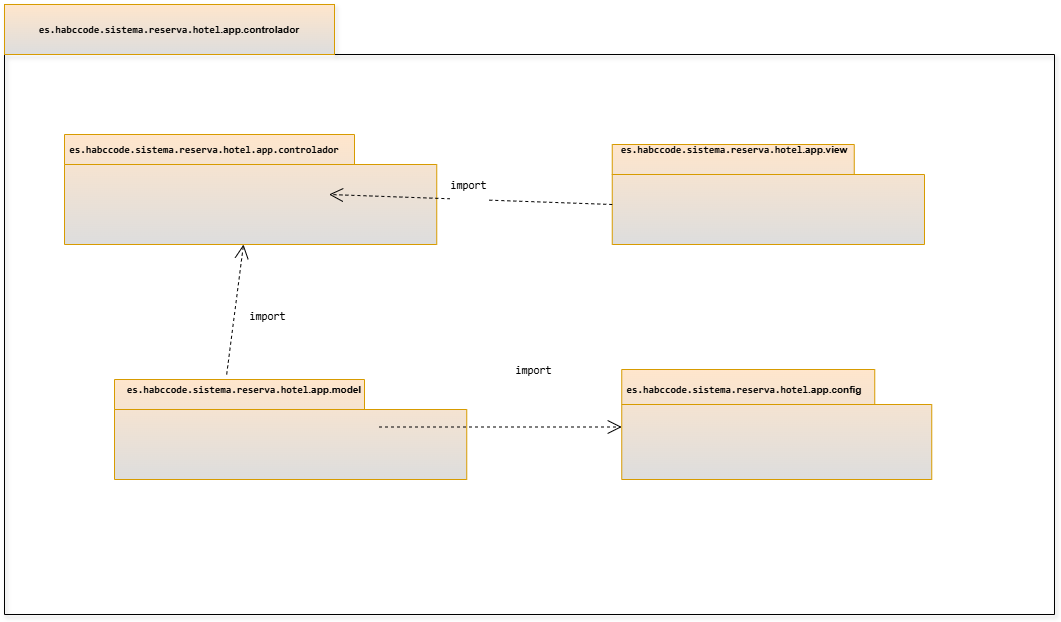

The diagram above was exported from draw.io. Its source (the exported page's mxGraphModel, read from the mxfile embedded in the PNG):
<mxGraphModel dx="1789" dy="1003" grid="1" gridSize="10" guides="1" tooltips="1" connect="1" arrows="1" fold="1" page="1" pageScale="1" pageWidth="827" pageHeight="1169" math="0" shadow="0">
  <root>
    <mxCell id="0" />
    <mxCell id="1" parent="0" />
    <mxCell id="eDGemd19hzZH6IVNfzEV-1" value="" style="shape=folder;fontStyle=1;spacingTop=10;tabWidth=330;tabHeight=50;tabPosition=left;html=1;whiteSpace=wrap;fillColor=none;shadow=1;" parent="1" vertex="1">
      <mxGeometry x="830" y="140" width="1050" height="610" as="geometry" />
    </mxCell>
    <mxCell id="eDGemd19hzZH6IVNfzEV-2" value="" style="shape=folder;fontStyle=1;spacingTop=10;tabWidth=250;tabHeight=30;tabPosition=left;html=1;whiteSpace=wrap;fillColor=#ffe6cc;strokeColor=#d79b00;gradientDirection=south;gradientColor=#DDDDDD;" parent="1" vertex="1">
      <mxGeometry x="940" y="515" width="352.25" height="100" as="geometry" />
    </mxCell>
    <mxCell id="eDGemd19hzZH6IVNfzEV-3" style="edgeStyle=orthogonalEdgeStyle;rounded=0;orthogonalLoop=1;jettySize=auto;html=1;exitX=0.5;exitY=1;exitDx=0;exitDy=0;exitPerimeter=0;" parent="1" edge="1">
      <mxGeometry relative="1" as="geometry">
        <mxPoint x="1515" y="380" as="sourcePoint" />
        <mxPoint x="1515" y="380" as="targetPoint" />
      </mxGeometry>
    </mxCell>
    <mxCell id="eDGemd19hzZH6IVNfzEV-4" value="&lt;pre&gt;&lt;b style=&quot;font-size: 10px;&quot;&gt;&lt;font style=&quot;color: rgb(0, 0, 0);&quot;&gt;&lt;span style=&quot;font-family: Consolas, &amp;quot;Courier New&amp;quot;, monospace; white-space: pre;&quot;&gt;es&lt;/span&gt;&lt;span style=&quot;font-family: Consolas, &amp;quot;Courier New&amp;quot;, monospace; white-space: pre;&quot;&gt;.&lt;/span&gt;&lt;span style=&quot;font-family: Consolas, &amp;quot;Courier New&amp;quot;, monospace; white-space: pre;&quot;&gt;habccode&lt;/span&gt;&lt;span style=&quot;font-family: Consolas, &amp;quot;Courier New&amp;quot;, monospace; white-space: pre;&quot;&gt;.&lt;/span&gt;&lt;span style=&quot;font-family: Consolas, &amp;quot;Courier New&amp;quot;, monospace; white-space: pre;&quot;&gt;sistema&lt;/span&gt;&lt;span style=&quot;font-family: Consolas, &amp;quot;Courier New&amp;quot;, monospace; white-space: pre;&quot;&gt;.&lt;/span&gt;&lt;/font&gt;&lt;/b&gt;&lt;b style=&quot;font-size: 10px; background-color: transparent; color: light-dark(rgb(0, 0, 0), rgb(255, 255, 255)); font-family: Helvetica; white-space: normal;&quot;&gt;&lt;font style=&quot;color: rgb(0, 0, 0);&quot;&gt;&lt;span style=&quot;font-family: Consolas, &amp;quot;Courier New&amp;quot;, monospace;&quot;&gt;reserva&lt;/span&gt;&lt;/font&gt;&lt;/b&gt;&lt;b style=&quot;background-color: transparent; color: light-dark(rgb(0, 0, 0), rgb(255, 255, 255)); font-family: Helvetica; white-space: normal; font-size: 10px;&quot;&gt;&lt;font style=&quot;color: rgb(0, 0, 0);&quot;&gt;&lt;span style=&quot;font-family: Consolas, &amp;quot;Courier New&amp;quot;, monospace; white-space: pre;&quot;&gt;.&lt;/span&gt;&lt;span style=&quot;font-family: Consolas, &amp;quot;Courier New&amp;quot;, monospace; white-space: pre;&quot;&gt;hotel&lt;/span&gt;&lt;/font&gt;&lt;/b&gt;&lt;b style=&quot;background-color: transparent; color: light-dark(rgb(0, 0, 0), rgb(255, 255, 255)); font-family: Helvetica; white-space: normal; font-size: 10px;&quot;&gt;.app.controlador&lt;/b&gt;&lt;br&gt;&lt;/pre&gt;" style="text;html=1;align=center;verticalAlign=middle;whiteSpace=wrap;rounded=0;fillColor=#ffe6cc;strokeColor=#d79b00;gradientDirection=south;gradientColor=#DDDDDD;" parent="1" vertex="1">
      <mxGeometry x="830" y="140" width="330" height="50" as="geometry" />
    </mxCell>
    <mxCell id="eDGemd19hzZH6IVNfzEV-5" value="" style="shape=folder;fontStyle=1;spacingTop=10;tabWidth=242;tabHeight=30;tabPosition=left;html=1;whiteSpace=wrap;fillColor=#ffe6cc;strokeColor=#d79b00;gradientDirection=south;gradientColor=#DDDDDD;" parent="1" vertex="1">
      <mxGeometry x="1437.75" y="280" width="312.25" height="100" as="geometry" />
    </mxCell>
    <mxCell id="eDGemd19hzZH6IVNfzEV-6" value="" style="shape=folder;fontStyle=1;spacingTop=10;tabWidth=253;tabHeight=35;tabPosition=left;html=1;whiteSpace=wrap;fillColor=#ffe6cc;strokeColor=#d79b00;gradientDirection=south;gradientColor=#DDDDDD;" parent="1" vertex="1">
      <mxGeometry x="1447.25" y="505" width="310" height="110" as="geometry" />
    </mxCell>
    <mxCell id="eDGemd19hzZH6IVNfzEV-7" value="&lt;pre&gt;&lt;font style=&quot;font-size: 10px;&quot;&gt;&lt;b&gt;es.&lt;span style=&quot;background-color: transparent; color: light-dark(rgb(0, 0, 0), rgb(255, 255, 255)); font-family: Helvetica; white-space: normal;&quot;&gt;&lt;font style=&quot;color: rgb(0, 0, 0);&quot;&gt;&lt;span style=&quot;font-family: Consolas, &amp;quot;Courier New&amp;quot;, monospace;&quot;&gt;habccode&lt;/span&gt;&lt;span style=&quot;font-family: Consolas, &amp;quot;Courier New&amp;quot;, monospace;&quot;&gt;.&lt;/span&gt;&lt;span style=&quot;font-family: Consolas, &amp;quot;Courier New&amp;quot;, monospace;&quot;&gt;sistema&lt;/span&gt;&lt;span style=&quot;font-family: Consolas, &amp;quot;Courier New&amp;quot;, monospace;&quot;&gt;.&lt;/span&gt;&lt;/font&gt;&lt;/span&gt;&lt;/b&gt;&lt;b style=&quot;background-color: transparent; color: light-dark(rgb(0, 0, 0), rgb(255, 255, 255)); font-family: Helvetica; white-space: normal;&quot;&gt;&lt;font style=&quot;color: rgb(0, 0, 0);&quot;&gt;&lt;span style=&quot;font-family: Consolas, &amp;quot;Courier New&amp;quot;, monospace;&quot;&gt;reserva&lt;/span&gt;&lt;/font&gt;&lt;/b&gt;&lt;b style=&quot;background-color: transparent; color: light-dark(rgb(0, 0, 0), rgb(255, 255, 255)); font-family: Helvetica; white-space: normal;&quot;&gt;&lt;span style=&quot;background-color: transparent; color: light-dark(rgb(0, 0, 0), rgb(255, 255, 255));&quot;&gt;&lt;font style=&quot;color: rgb(0, 0, 0);&quot;&gt;&lt;span style=&quot;font-family: Consolas, &amp;quot;Courier New&amp;quot;, monospace;&quot;&gt;.&lt;/span&gt;&lt;span style=&quot;font-family: Consolas, &amp;quot;Courier New&amp;quot;, monospace;&quot;&gt;hotel&lt;/span&gt;&lt;/font&gt;&lt;/span&gt;&lt;span style=&quot;background-color: transparent; color: light-dark(rgb(0, 0, 0), rgb(255, 255, 255));&quot;&gt;.&lt;/span&gt;&lt;span style=&quot;background-color: transparent; color: light-dark(rgb(0, 0, 0), rgb(255, 255, 255));&quot;&gt;app.config&lt;/span&gt;&lt;/b&gt;&lt;br&gt;&lt;/font&gt;&lt;/pre&gt;" style="text;html=1;align=center;verticalAlign=middle;whiteSpace=wrap;rounded=0;" parent="1" vertex="1">
      <mxGeometry x="1470" y="520" width="200" height="10" as="geometry" />
    </mxCell>
    <mxCell id="eDGemd19hzZH6IVNfzEV-8" value="" style="shape=folder;fontStyle=1;spacingTop=10;tabWidth=290;tabHeight=30;tabPosition=left;html=1;whiteSpace=wrap;fillColor=#ffe6cc;strokeColor=#d79b00;gradientDirection=south;gradientColor=#DDDDDD;" parent="1" vertex="1">
      <mxGeometry x="890" y="270" width="372.25" height="110" as="geometry" />
    </mxCell>
    <mxCell id="eDGemd19hzZH6IVNfzEV-9" value="&lt;pre&gt;&lt;b style=&quot;font-size: 10px;&quot;&gt;&lt;font style=&quot;color: rgb(0, 0, 0);&quot;&gt;&lt;span style=&quot;font-family: Consolas, &amp;quot;Courier New&amp;quot;, monospace; white-space: pre;&quot;&gt;es&lt;/span&gt;&lt;span style=&quot;font-family: Consolas, &amp;quot;Courier New&amp;quot;, monospace; white-space: pre;&quot;&gt;.&lt;/span&gt;&lt;span style=&quot;font-family: Consolas, &amp;quot;Courier New&amp;quot;, monospace; white-space: pre;&quot;&gt;habccode&lt;/span&gt;&lt;span style=&quot;font-family: Consolas, &amp;quot;Courier New&amp;quot;, monospace; white-space: pre;&quot;&gt;.&lt;/span&gt;&lt;span style=&quot;font-family: Consolas, &amp;quot;Courier New&amp;quot;, monospace; white-space: pre;&quot;&gt;sistema&lt;/span&gt;&lt;span style=&quot;font-family: Consolas, &amp;quot;Courier New&amp;quot;, monospace; white-space: pre;&quot;&gt;.&lt;/span&gt;&lt;/font&gt;&lt;/b&gt;&lt;b style=&quot;font-size: 10px; background-color: transparent; color: light-dark(rgb(0, 0, 0), rgb(255, 255, 255)); font-family: Helvetica; white-space: normal;&quot;&gt;&lt;font style=&quot;color: rgb(0, 0, 0);&quot;&gt;&lt;span style=&quot;font-family: Consolas, &amp;quot;Courier New&amp;quot;, monospace;&quot;&gt;reserva&lt;/span&gt;&lt;/font&gt;&lt;/b&gt;&lt;b style=&quot;background-color: transparent; color: light-dark(rgb(0, 0, 0), rgb(255, 255, 255)); font-family: Helvetica; white-space: normal; font-size: 10px;&quot;&gt;&lt;font style=&quot;color: rgb(0, 0, 0);&quot;&gt;&lt;span style=&quot;font-family: Consolas, &amp;quot;Courier New&amp;quot;, monospace; white-space: pre;&quot;&gt;.&lt;/span&gt;&lt;span style=&quot;font-family: Consolas, &amp;quot;Courier New&amp;quot;, monospace; white-space: pre;&quot;&gt;hotel&lt;/span&gt;&lt;/font&gt;&lt;/b&gt;&lt;b style=&quot;background-color: transparent; color: light-dark(rgb(0, 0, 0), rgb(255, 255, 255)); font-family: Helvetica; white-space: normal; font-size: 10px;&quot;&gt;.app.view&lt;/b&gt;&lt;br&gt;&lt;/pre&gt;" style="text;html=1;align=center;verticalAlign=middle;whiteSpace=wrap;rounded=0;" parent="1" vertex="1">
      <mxGeometry x="1450" y="270" width="220" height="30" as="geometry" />
    </mxCell>
    <mxCell id="eDGemd19hzZH6IVNfzEV-10" value="&lt;pre&gt;&lt;font style=&quot;font-size: 10px;&quot;&gt;&lt;b style=&quot;&quot;&gt;&lt;font style=&quot;color: rgb(0, 0, 0);&quot;&gt;&lt;span style=&quot;font-family: Consolas, &amp;quot;Courier New&amp;quot;, monospace; white-space: pre;&quot;&gt;es&lt;/span&gt;&lt;span style=&quot;font-family: Consolas, &amp;quot;Courier New&amp;quot;, monospace; white-space: pre;&quot;&gt;.&lt;/span&gt;&lt;span style=&quot;font-family: Consolas, &amp;quot;Courier New&amp;quot;, monospace; white-space: pre;&quot;&gt;habccode&lt;/span&gt;&lt;span style=&quot;font-family: Consolas, &amp;quot;Courier New&amp;quot;, monospace; white-space: pre;&quot;&gt;.&lt;/span&gt;&lt;span style=&quot;font-family: Consolas, &amp;quot;Courier New&amp;quot;, monospace; white-space: pre;&quot;&gt;sistema&lt;/span&gt;&lt;span style=&quot;font-family: Consolas, &amp;quot;Courier New&amp;quot;, monospace; white-space: pre;&quot;&gt;.&lt;/span&gt;&lt;span style=&quot;font-family: Consolas, &amp;quot;Courier New&amp;quot;, monospace; white-space: pre;&quot;&gt;reserva&lt;/span&gt;&lt;span style=&quot;font-family: Consolas, &amp;quot;Courier New&amp;quot;, monospace; white-space: pre;&quot;&gt;.&lt;/span&gt;&lt;span style=&quot;font-family: Consolas, &amp;quot;Courier New&amp;quot;, monospace; white-space: pre;&quot;&gt;hotel&lt;/span&gt;&lt;/font&gt;&lt;/b&gt;&lt;b style=&quot;background-color: transparent; color: light-dark(rgb(0, 0, 0), rgb(255, 255, 255));&quot;&gt;.app.controlador&lt;/b&gt;&lt;/font&gt;&lt;/pre&gt;" style="text;html=1;align=center;verticalAlign=middle;whiteSpace=wrap;rounded=0;" parent="1" vertex="1">
      <mxGeometry x="920" y="270" width="220" height="30" as="geometry" />
    </mxCell>
    <mxCell id="eDGemd19hzZH6IVNfzEV-11" value="&lt;pre&gt;&lt;b style=&quot;font-size: 10px;&quot;&gt;&lt;font style=&quot;color: rgb(0, 0, 0);&quot;&gt;&lt;span style=&quot;font-family: Consolas, &amp;quot;Courier New&amp;quot;, monospace; white-space: pre;&quot;&gt;es&lt;/span&gt;&lt;span style=&quot;font-family: Consolas, &amp;quot;Courier New&amp;quot;, monospace; white-space: pre;&quot;&gt;.&lt;/span&gt;&lt;span style=&quot;font-family: Consolas, &amp;quot;Courier New&amp;quot;, monospace; white-space: pre;&quot;&gt;habccode&lt;/span&gt;&lt;span style=&quot;font-family: Consolas, &amp;quot;Courier New&amp;quot;, monospace; white-space: pre;&quot;&gt;.&lt;/span&gt;&lt;span style=&quot;font-family: Consolas, &amp;quot;Courier New&amp;quot;, monospace; white-space: pre;&quot;&gt;sistema&lt;/span&gt;&lt;span style=&quot;font-family: Consolas, &amp;quot;Courier New&amp;quot;, monospace; white-space: pre;&quot;&gt;.&lt;/span&gt;&lt;/font&gt;&lt;/b&gt;&lt;b style=&quot;font-size: 10px; background-color: transparent; color: light-dark(rgb(0, 0, 0), rgb(255, 255, 255)); font-family: Helvetica; white-space: normal;&quot;&gt;&lt;font style=&quot;color: rgb(0, 0, 0);&quot;&gt;&lt;span style=&quot;font-family: Consolas, &amp;quot;Courier New&amp;quot;, monospace;&quot;&gt;reserva&lt;/span&gt;&lt;/font&gt;&lt;/b&gt;&lt;b style=&quot;background-color: transparent; color: light-dark(rgb(0, 0, 0), rgb(255, 255, 255)); font-family: Helvetica; white-space: normal; font-size: 10px;&quot;&gt;&lt;font style=&quot;color: rgb(0, 0, 0);&quot;&gt;&lt;span style=&quot;font-family: Consolas, &amp;quot;Courier New&amp;quot;, monospace; white-space: pre;&quot;&gt;.&lt;/span&gt;&lt;span style=&quot;font-family: Consolas, &amp;quot;Courier New&amp;quot;, monospace; white-space: pre;&quot;&gt;hotel&lt;/span&gt;&lt;/font&gt;&lt;/b&gt;&lt;b style=&quot;background-color: transparent; color: light-dark(rgb(0, 0, 0), rgb(255, 255, 255)); font-family: Helvetica; white-space: normal; font-size: 10px;&quot;&gt;.app.model&lt;/b&gt;&lt;br&gt;&lt;/pre&gt;" style="text;html=1;align=center;verticalAlign=middle;whiteSpace=wrap;rounded=0;" parent="1" vertex="1">
      <mxGeometry x="960" y="510" width="220" height="30" as="geometry" />
    </mxCell>
    <mxCell id="eDGemd19hzZH6IVNfzEV-12" value="&#10;&lt;span style=&quot;color: rgba(0, 0, 0, 0); font-family: monospace; font-size: 0px; font-style: normal; font-variant-ligatures: normal; font-variant-caps: normal; font-weight: 400; letter-spacing: normal; orphans: 2; text-align: start; text-indent: 0px; text-transform: none; widows: 2; word-spacing: 0px; -webkit-text-stroke-width: 0px; white-space: nowrap; background-color: rgb(251, 251, 251); text-decoration-thickness: initial; text-decoration-style: initial; text-decoration-color: initial; display: inline !important; float: none;&quot;&gt;%3CmxGraphModel%3E%3Croot%3E%3CmxCell%20id%3D%220%22%2F%3E%3CmxCell%20id%3D%221%22%20parent%3D%220%22%2F%3E%3CmxCell%20id%3D%222%22%20value%3D%22%22%20style%3D%22edgeStyle%3Dnone%3Bhtml%3D1%3BendArrow%3Dopen%3BendSize%3D12%3Bdashed%3D1%3BverticalAlign%3Dbottom%3Brounded%3D0%3BentryX%3D0%3BentryY%3D0%3BentryDx%3D264.5%3BentryDy%3D60%3BentryPerimeter%3D0%3BexitX%3D0%3BexitY%3D0%3BexitDx%3D0%3BexitDy%3D60%3BexitPerimeter%3D0%3B%22%20edge%3D%221%22% 20padre%3D%221%22%3E%3CmxGeometría%20x%3D%22-0.25%22%20y%3D%22-130%22%20width%3D%22160%22%20relative%3D%221%22%20as%3D%22geometry%22%3E%3CmxPoint%20x%3D%221470%22%20y%3D%22330%22%20as%3D%22sourcePoint%22%2F%3E%3E cmxPoint%20x%3D%221285%22%20y%3D%22330%22%20as%3D%22targetPoint%22%2F%3E%3CmxPoint%20as%3D%22offset%22%2F%3E%3C%2FmxGeometry%3E%3C%2FmxCell%3E%3C%2Froot%3E" style="edgeStyle=none;html=1;endArrow=open;endSize=12;dashed=1;verticalAlign=bottom;rounded=0;entryX=0;entryY=0;entryDx=264.5;entryDy=60;entryPerimeter=0;exitX=0;exitY=0;exitDx=0;exitDy=60;exitPerimeter=0;" parent="1" source="eDGemd19hzZH6IVNfzEV-5" target="eDGemd19hzZH6IVNfzEV-8" edge="1">
      <mxGeometry x="-0.25" y="-130" width="160" relative="1" as="geometry">
        <mxPoint x="1310" y="380" as="sourcePoint" />
        <mxPoint x="1470" y="380" as="targetPoint" />
        <mxPoint as="offset" />
      </mxGeometry>
    </mxCell>
    <mxCell id="eDGemd19hzZH6IVNfzEV-15" value="&lt;pre&gt;import&lt;/pre&gt;" style="edgeLabel;html=1;align=center;verticalAlign=middle;resizable=0;points=[];" parent="eDGemd19hzZH6IVNfzEV-12" vertex="1" connectable="0">
      <mxGeometry x="-0.0045" y="-3" relative="1" as="geometry">
        <mxPoint x="-3" y="-12" as="offset" />
      </mxGeometry>
    </mxCell>
    <mxCell id="eDGemd19hzZH6IVNfzEV-13" value="" style="edgeStyle=none;html=1;endArrow=open;endSize=12;dashed=1;verticalAlign=bottom;rounded=0;exitX=0.419;exitY=0;exitDx=0;exitDy=0;exitPerimeter=0;" parent="1" source="eDGemd19hzZH6IVNfzEV-11" target="eDGemd19hzZH6IVNfzEV-8" edge="1">
      <mxGeometry x="-0.25" y="-130" width="160" relative="1" as="geometry">
        <mxPoint x="1315" y="420" as="sourcePoint" />
        <mxPoint x="1130" y="420" as="targetPoint" />
        <mxPoint as="offset" />
      </mxGeometry>
    </mxCell>
    <mxCell id="eDGemd19hzZH6IVNfzEV-14" value="" style="edgeStyle=none;html=1;endArrow=open;endSize=12;dashed=1;verticalAlign=bottom;rounded=0;entryX=0;entryY=0;entryDx=0;entryDy=57.5;entryPerimeter=0;exitX=0;exitY=0;exitDx=264.5;exitDy=47.5;exitPerimeter=0;" parent="1" source="eDGemd19hzZH6IVNfzEV-2" target="eDGemd19hzZH6IVNfzEV-6" edge="1">
      <mxGeometry x="-0.25" y="-130" width="160" relative="1" as="geometry">
        <mxPoint x="1340" y="593" as="sourcePoint" />
        <mxPoint x="1340" y="470" as="targetPoint" />
        <mxPoint as="offset" />
      </mxGeometry>
    </mxCell>
    <mxCell id="eDGemd19hzZH6IVNfzEV-16" value="&lt;pre&gt;import&lt;/pre&gt;" style="edgeLabel;html=1;align=center;verticalAlign=middle;resizable=0;points=[];" parent="1" vertex="1" connectable="0">
      <mxGeometry x="1139.9952941176468" y="335" as="geometry">
        <mxPoint x="-47" y="116" as="offset" />
      </mxGeometry>
    </mxCell>
    <mxCell id="eDGemd19hzZH6IVNfzEV-17" value="&lt;pre&gt;import&lt;/pre&gt;" style="edgeLabel;html=1;align=center;verticalAlign=middle;resizable=0;points=[];" parent="1" vertex="1" connectable="0">
      <mxGeometry x="1359.9952941176468" y="430" as="geometry">
        <mxPoint x="-1" y="75" as="offset" />
      </mxGeometry>
    </mxCell>
  </root>
</mxGraphModel>